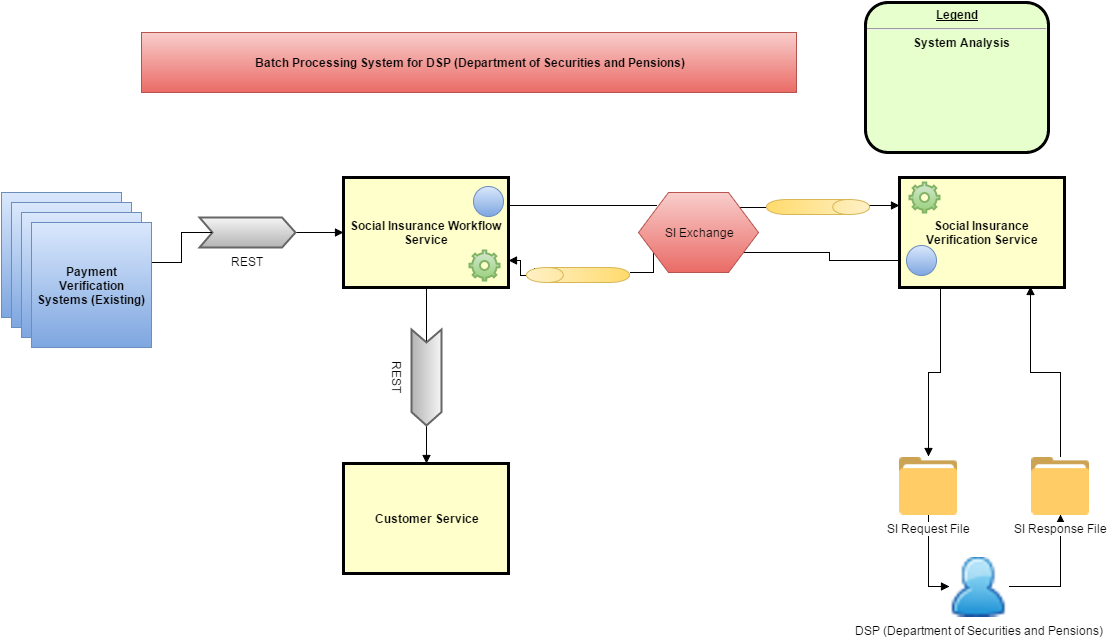

The diagram above was exported from draw.io. Its source (the exported page's mxGraphModel, read from the mxfile embedded in the PNG):
<mxGraphModel dx="1594" dy="1142" grid="1" gridSize="10" guides="1" tooltips="1" connect="1" arrows="1" fold="1" page="0" pageScale="1" pageWidth="826" pageHeight="1169" background="#ffffff" math="0">
  <root>
    <mxCell id="0" style=";html=1;" />
    <mxCell id="1" style=";html=1;" parent="0" />
    <mxCell id="136" style="edgeStyle=orthogonalEdgeStyle;rounded=0;html=1;exitX=0.5;exitY=1;entryX=0.13;entryY=0.5;entryPerimeter=0;endArrow=none;endFill=0;jettySize=auto;orthogonalLoop=1;" parent="1" source="4" target="135" edge="1">
      <mxGeometry relative="1" as="geometry" />
    </mxCell>
    <mxCell id="149" style="edgeStyle=orthogonalEdgeStyle;rounded=0;html=1;exitX=1;exitY=0.75;entryX=0.904;entryY=0.082;endArrow=none;endFill=0;jettySize=auto;orthogonalLoop=1;startArrow=block;startFill=1;entryPerimeter=0;" parent="1" source="4" target="141" edge="1">
      <mxGeometry relative="1" as="geometry">
        <Array as="points">
          <mxPoint x="160" y="88" />
          <mxPoint x="160" y="103" />
          <mxPoint x="174" y="103" />
        </Array>
      </mxGeometry>
    </mxCell>
    <mxCell id="163" style="edgeStyle=orthogonalEdgeStyle;rounded=0;html=1;exitX=1;exitY=0.25;entryX=0.153;entryY=0.158;entryPerimeter=0;startArrow=none;startFill=0;endArrow=none;endFill=0;jettySize=auto;orthogonalLoop=1;" parent="1" source="4" target="145" edge="1">
      <mxGeometry relative="1" as="geometry" />
    </mxCell>
    <mxCell id="4" value="Social Insurance Workflow Service" style="whiteSpace=wrap;align=center;verticalAlign=middle;fontStyle=1;strokeWidth=3;fillColor=#FFFFCC;html=1;" parent="1" vertex="1">
      <mxGeometry x="-17" y="5" width="165" height="110" as="geometry" />
    </mxCell>
    <mxCell id="6" value="&lt;p style=&quot;margin: 0px ; margin-top: 4px ; text-align: center ; text-decoration: underline&quot;&gt;&lt;strong&gt;Legend&lt;br&gt;&lt;/strong&gt;&lt;/p&gt;&lt;hr&gt;&lt;p style=&quot;margin: 0px ; margin-left: 8px&quot;&gt;System Analysis&lt;/p&gt;" style="verticalAlign=middle;align=center;overflow=fill;fontSize=12;fontFamily=Helvetica;html=1;rounded=1;fontStyle=1;strokeWidth=3;fillColor=#E6FFCC" parent="1" vertex="1">
      <mxGeometry x="505" y="-170" width="183" height="150" as="geometry" />
    </mxCell>
    <mxCell id="117" style="edgeStyle=orthogonalEdgeStyle;rounded=0;html=1;exitX=1;exitY=0.5;exitPerimeter=0;entryX=0;entryY=0.5;endArrow=block;endFill=1;jettySize=auto;orthogonalLoop=1;" parent="1" source="103" target="4" edge="1">
      <mxGeometry relative="1" as="geometry" />
    </mxCell>
    <mxCell id="103" value="REST" style="shape=mxgraph.arrows.notched_signal-in_arrow;html=1;verticalLabelPosition=bottom;verticalAlign=top;strokeWidth=2;plain-gray" parent="1" vertex="1">
      <mxGeometry x="-161" y="45" width="96" height="30" as="geometry" />
    </mxCell>
    <mxCell id="122" style="edgeStyle=orthogonalEdgeStyle;rounded=0;html=1;exitX=0.25;exitY=1;entryX=0.5;entryY=0;endArrow=block;endFill=1;jettySize=auto;orthogonalLoop=1;" parent="1" source="104" target="119" edge="1">
      <mxGeometry relative="1" as="geometry" />
    </mxCell>
    <mxCell id="159" style="edgeStyle=orthogonalEdgeStyle;rounded=0;html=1;exitX=0;exitY=0.75;entryX=0.875;entryY=0.75;entryPerimeter=0;startArrow=none;startFill=0;endArrow=none;endFill=0;jettySize=auto;orthogonalLoop=1;" parent="1" source="104" target="145" edge="1">
      <mxGeometry relative="1" as="geometry" />
    </mxCell>
    <mxCell id="104" value="Social Insurance Verification Service" style="whiteSpace=wrap;align=center;verticalAlign=middle;fontStyle=1;strokeWidth=3;fillColor=#FFFFCC;html=1;" parent="1" vertex="1">
      <mxGeometry x="539" y="5" width="165" height="110" as="geometry" />
    </mxCell>
    <mxCell id="105" value="Customer Service" style="whiteSpace=wrap;align=center;verticalAlign=middle;fontStyle=1;strokeWidth=3;fillColor=#FFFFCC;html=1;" parent="1" vertex="1">
      <mxGeometry x="-17" y="291" width="165" height="110" as="geometry" />
    </mxCell>
    <mxCell id="114" style="edgeStyle=orthogonalEdgeStyle;rounded=0;html=1;exitX=1.001;exitY=0.323;entryX=0.13;entryY=0.5;entryPerimeter=0;jettySize=auto;orthogonalLoop=1;endArrow=none;endFill=0;exitPerimeter=0;" parent="1" source="133" target="103" edge="1">
      <mxGeometry relative="1" as="geometry">
        <Array as="points">
          <mxPoint x="-179" y="90" />
          <mxPoint x="-179" y="60" />
        </Array>
      </mxGeometry>
    </mxCell>
    <mxCell id="110" value="" style="whiteSpace=wrap;html=1;plain-blue;fontStyle=1" parent="1" vertex="1">
      <mxGeometry x="-359" y="20" width="120" height="125" as="geometry" />
    </mxCell>
    <mxCell id="124" style="edgeStyle=orthogonalEdgeStyle;rounded=0;html=1;exitX=1;exitY=0.5;endArrow=block;endFill=1;jettySize=auto;orthogonalLoop=1;" parent="1" source="111" target="118" edge="1">
      <mxGeometry relative="1" as="geometry" />
    </mxCell>
    <mxCell id="111" value="DSP (Department of Securities and Pensions)" style="shape=image;html=1;verticalAlign=top;verticalLabelPosition=bottom;labelBackgroundColor=#ffffff;imageAspect=0;aspect=fixed;image=https://cdn4.iconfinder.com/data/icons/24x24-free-application-icons/24/Person.png" parent="1" vertex="1">
      <mxGeometry x="589" y="384" width="60" height="60" as="geometry" />
    </mxCell>
    <mxCell id="125" style="edgeStyle=orthogonalEdgeStyle;rounded=0;html=1;exitX=0.5;exitY=0;entryX=0.795;entryY=0.995;entryPerimeter=0;endArrow=block;endFill=1;jettySize=auto;orthogonalLoop=1;" parent="1" source="118" target="104" edge="1">
      <mxGeometry relative="1" as="geometry" />
    </mxCell>
    <mxCell id="118" value="SI Response File" style="shape=image;html=1;verticalAlign=top;verticalLabelPosition=bottom;labelBackgroundColor=#ffffff;imageAspect=0;aspect=fixed;image=https://cdn2.iconfinder.com/data/icons/thesquid-ink-40-free-flat-icon-pack/64/folder-128.png" parent="1" vertex="1">
      <mxGeometry x="671" y="284" width="58" height="58" as="geometry" />
    </mxCell>
    <mxCell id="123" style="edgeStyle=orthogonalEdgeStyle;rounded=0;html=1;exitX=0.5;exitY=1;entryX=0;entryY=0.5;endArrow=block;endFill=1;jettySize=auto;orthogonalLoop=1;" parent="1" source="119" target="111" edge="1">
      <mxGeometry relative="1" as="geometry" />
    </mxCell>
    <mxCell id="119" value="SI Request File" style="shape=image;html=1;verticalAlign=top;verticalLabelPosition=bottom;labelBackgroundColor=#ffffff;imageAspect=0;aspect=fixed;image=https://cdn2.iconfinder.com/data/icons/thesquid-ink-40-free-flat-icon-pack/64/folder-128.png" parent="1" vertex="1">
      <mxGeometry x="539" y="284" width="58" height="58" as="geometry" />
    </mxCell>
    <mxCell id="131" value="" style="whiteSpace=wrap;html=1;plain-blue;fontStyle=1" parent="1" vertex="1">
      <mxGeometry x="-349" y="30" width="120" height="125" as="geometry" />
    </mxCell>
    <mxCell id="132" value="" style="whiteSpace=wrap;html=1;plain-blue;fontStyle=1" parent="1" vertex="1">
      <mxGeometry x="-339" y="40" width="120" height="125" as="geometry" />
    </mxCell>
    <mxCell id="133" value="&lt;span&gt;Payment Verification Systems (Existing)&lt;/span&gt;" style="whiteSpace=wrap;html=1;plain-blue;fontStyle=1" parent="1" vertex="1">
      <mxGeometry x="-329" y="50" width="120" height="125" as="geometry" />
    </mxCell>
    <mxCell id="137" style="edgeStyle=orthogonalEdgeStyle;rounded=0;html=1;exitX=1;exitY=0.5;exitPerimeter=0;entryX=0.5;entryY=0;endArrow=block;endFill=1;jettySize=auto;orthogonalLoop=1;" parent="1" source="135" target="105" edge="1">
      <mxGeometry relative="1" as="geometry" />
    </mxCell>
    <mxCell id="135" value="REST" style="shape=mxgraph.arrows.notched_signal-in_arrow;html=1;verticalLabelPosition=bottom;verticalAlign=top;strokeWidth=2;plain-gray;rotation=90;" parent="1" vertex="1">
      <mxGeometry x="18" y="190" width="96" height="30" as="geometry" />
    </mxCell>
    <mxCell id="157" style="edgeStyle=orthogonalEdgeStyle;rounded=0;html=1;exitX=0.5;exitY=0;entryX=0;entryY=0.25;startArrow=none;startFill=0;endArrow=block;endFill=1;jettySize=auto;orthogonalLoop=1;" parent="1" source="138" target="104" edge="1">
      <mxGeometry relative="1" as="geometry">
        <Array as="points">
          <mxPoint x="509" y="33" />
        </Array>
      </mxGeometry>
    </mxCell>
    <mxCell id="158" style="edgeStyle=orthogonalEdgeStyle;rounded=0;html=1;exitX=0.5;exitY=1;entryX=0.85;entryY=0.183;entryPerimeter=0;startArrow=none;startFill=0;endArrow=none;endFill=0;jettySize=auto;orthogonalLoop=1;" parent="1" source="138" target="145" edge="1">
      <mxGeometry relative="1" as="geometry" />
    </mxCell>
    <mxCell id="138" value="" style="shape=cylinder;whiteSpace=wrap;html=1;rotation=90;plain-yellow" parent="1" vertex="1">
      <mxGeometry x="450" y="-17" width="15" height="103" as="geometry" />
    </mxCell>
    <mxCell id="141" value="" style="shape=cylinder;whiteSpace=wrap;html=1;rotation=-90;plain-yellow" parent="1" vertex="1">
      <mxGeometry x="210" y="51" width="15" height="103" as="geometry" />
    </mxCell>
    <mxCell id="151" style="edgeStyle=orthogonalEdgeStyle;rounded=0;html=1;exitX=0.125;exitY=0.75;exitPerimeter=0;startArrow=none;startFill=0;endArrow=none;endFill=0;jettySize=auto;orthogonalLoop=1;" parent="1" source="145" edge="1">
      <mxGeometry relative="1" as="geometry">
        <mxPoint x="270.3333333333335" y="100.33333333333348" as="targetPoint" />
        <Array as="points">
          <mxPoint x="293" y="100" />
        </Array>
      </mxGeometry>
    </mxCell>
    <mxCell id="145" value="SI Exchange" style="shape=hexagon;perimeter=hexagonPerimeter;whiteSpace=wrap;html=1;plain-red" parent="1" vertex="1">
      <mxGeometry x="278" y="20" width="120" height="80" as="geometry" />
    </mxCell>
    <mxCell id="146" value="" style="html=1;verticalLabelPosition=bottom;labelBackgroundColor=#ffffff;verticalAlign=top;strokeWidth=2;shadow=0;dashed=0;shape=mxgraph.ios7.icons.settings;plain-green" parent="1" vertex="1">
      <mxGeometry x="549" y="10" width="30" height="30" as="geometry" />
    </mxCell>
    <mxCell id="147" value="" style="html=1;verticalLabelPosition=bottom;labelBackgroundColor=#ffffff;verticalAlign=top;strokeWidth=2;shadow=0;dashed=0;shape=mxgraph.ios7.icons.settings;plain-green" parent="1" vertex="1">
      <mxGeometry x="109" y="78" width="30" height="30" as="geometry" />
    </mxCell>
    <mxCell id="161" value="" style="ellipse;whiteSpace=wrap;html=1;plain-blue" parent="1" vertex="1">
      <mxGeometry x="112.5" y="14" width="30" height="30" as="geometry" />
    </mxCell>
    <mxCell id="162" value="" style="ellipse;whiteSpace=wrap;html=1;plain-blue" parent="1" vertex="1">
      <mxGeometry x="545.5" y="73" width="30" height="30" as="geometry" />
    </mxCell>
    <mxCell id="164" value="&lt;b&gt;&lt;span&gt;Batch Processing System for DSP (Department of Securities and Pensions&lt;/span&gt;&lt;span&gt;)&lt;/span&gt;&lt;/b&gt;" style="whiteSpace=wrap;html=1;plain-red" parent="1" vertex="1">
      <mxGeometry x="-219" y="-140" width="655" height="60" as="geometry" />
    </mxCell>
  </root>
</mxGraphModel>